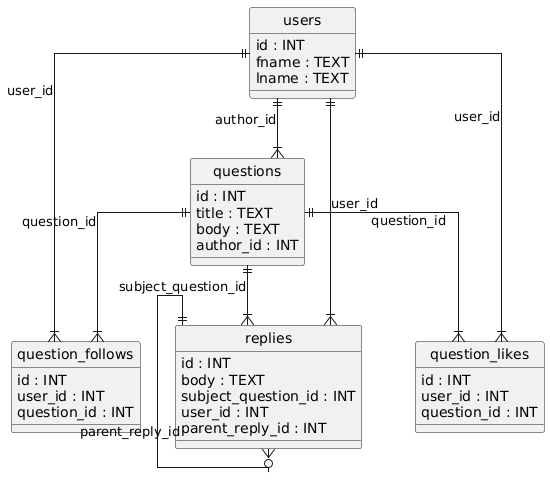

The diagram above was rendered by PlantUML. Its source (embedded in the PNG):
@startuml
hide circle
skinparam linetype ortho

entity "users" as users {
  id : INT
  fname : TEXT
  lname : TEXT
}

entity "questions" as questions {
  id : INT
  title : TEXT
  body : TEXT
  author_id : INT
}

entity "question_follows" as question_follows {
  id : INT
  user_id : INT
  question_id : INT
}

entity "replies" as replies {
  id : INT
  body : TEXT
  subject_question_id : INT
  user_id : INT
  parent_reply_id : INT
}

entity "question_likes" as question_likes {
  id : INT
  user_id : INT
  question_id : INT
}

users ||--|{ questions : "author_id"
users ||--|{ question_follows : "user_id"
questions ||--|{ question_follows : "question_id"
questions ||--|{ replies : "subject_question_id"
users ||--|{ replies : "user_id"
replies ||--o{ replies : "parent_reply_id"
users ||--|{ question_likes : "user_id"
questions ||--|{ question_likes : "question_id"
@enduml